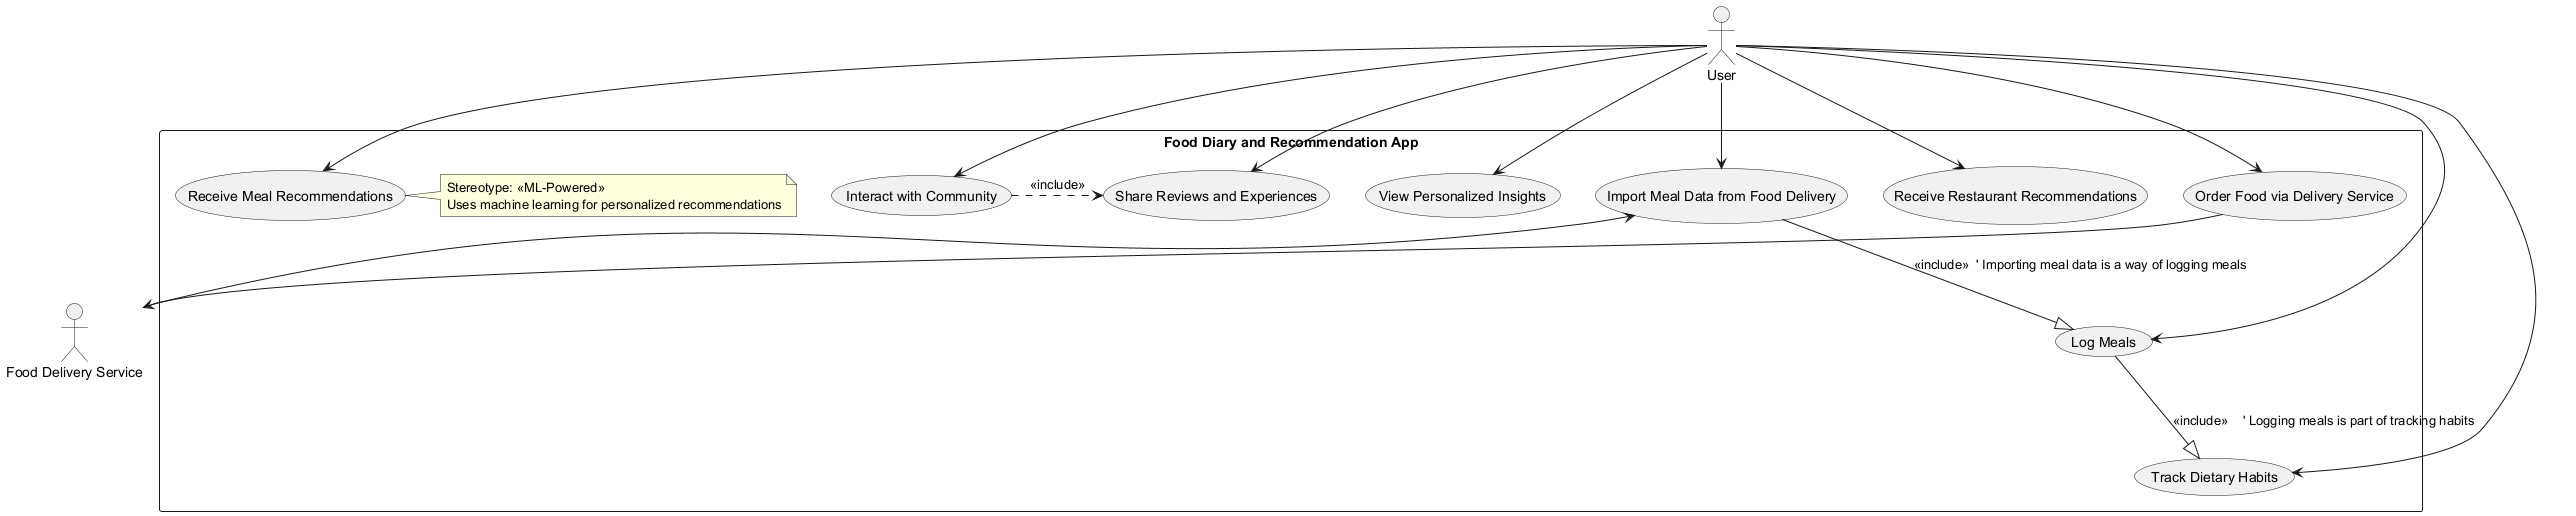

The diagram above was rendered by PlantUML. Its source (embedded in the PNG):
@startuml
' Actors
actor User
actor "Food Delivery Service" as FoodDeliveryService

' System Boundary
rectangle "Food Diary and Recommendation App" {

  ' Use Cases
  usecase "Log Meals" as UC_LogMeals
  usecase "Track Dietary Habits" as UC_TrackDiet
  usecase "View Personalized Insights" as UC_ViewInsights
  usecase "Import Meal Data from Food Delivery" as UC_ImportMealData
  usecase "Receive Meal Recommendations" as UC_RecommendMeals
  usecase "Receive Restaurant Recommendations" as UC_RecommendRestaurants
  usecase "Share Reviews and Experiences" as UC_ShareReviews
  usecase "Interact with Community" as UC_CommunityInteract
  usecase "Order Food via Delivery Service" as UC_OrderFood

  ' Notes for Non-Functional Requirement (implicit from ML usage)
  note right of UC_RecommendMeals
    Stereotype: <<ML-Powered>>
    Uses machine learning for personalized recommendations
  end note

}

' Associations: User interactions
User --> UC_LogMeals
User --> UC_TrackDiet
User --> UC_ViewInsights
User --> UC_ImportMealData
User --> UC_RecommendMeals
User --> UC_RecommendRestaurants
User --> UC_ShareReviews
User --> UC_CommunityInteract
User --> UC_OrderFood

' Associations: External system interactions
UC_ImportMealData <-- FoodDeliveryService
UC_OrderFood --> FoodDeliveryService

' Include relationships
UC_LogMeals --|> UC_TrackDiet : <<include>>    ' Logging meals is part of tracking habits
UC_ImportMealData --|> UC_LogMeals : <<include>>  ' Importing meal data is a way of logging meals

' Community Platform extension
UC_CommunityInteract .r.> UC_ShareReviews : <<include>>

@enduml